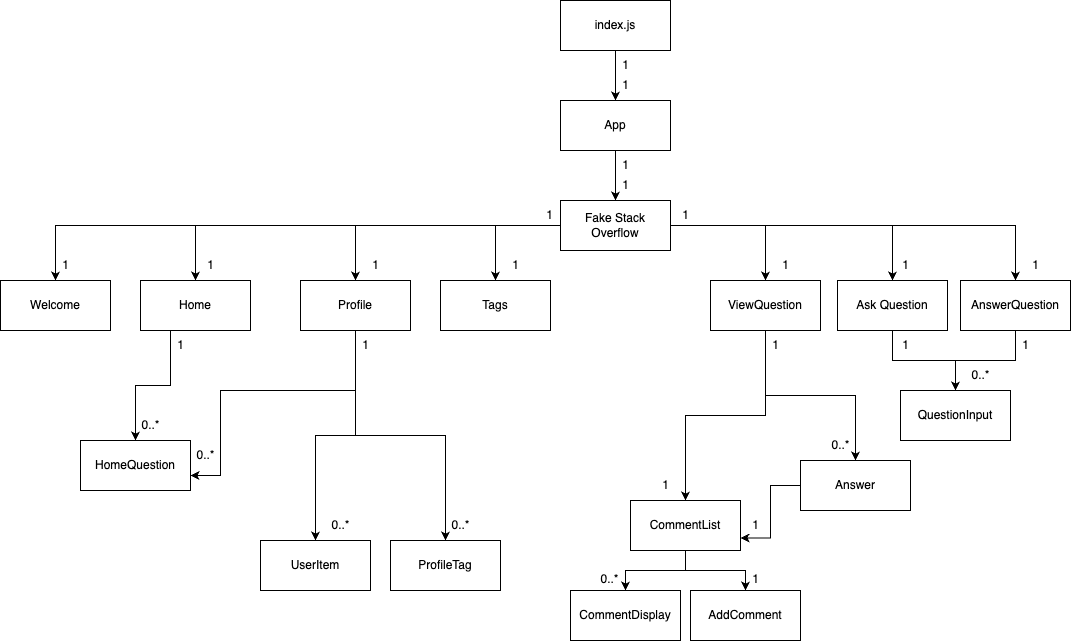

The diagram above was exported from draw.io. Its source (the exported page's mxGraphModel, read from the mxfile embedded in the PNG):
<mxGraphModel dx="2154" dy="1819" grid="1" gridSize="10" guides="1" tooltips="1" connect="1" arrows="1" fold="1" page="1" pageScale="1" pageWidth="827" pageHeight="1169" math="0" shadow="0">
  <root>
    <mxCell id="WIyWlLk6GJQsqaUBKTNV-0" />
    <mxCell id="WIyWlLk6GJQsqaUBKTNV-1" parent="WIyWlLk6GJQsqaUBKTNV-0" />
    <mxCell id="CNZRMzQzAKNFJSnyzfRf-7" style="edgeStyle=orthogonalEdgeStyle;rounded=0;orthogonalLoop=1;jettySize=auto;html=1;entryX=0.5;entryY=0;entryDx=0;entryDy=0;" parent="WIyWlLk6GJQsqaUBKTNV-1" source="CNZRMzQzAKNFJSnyzfRf-0" target="CNZRMzQzAKNFJSnyzfRf-1" edge="1">
      <mxGeometry relative="1" as="geometry" />
    </mxCell>
    <mxCell id="CNZRMzQzAKNFJSnyzfRf-8" style="edgeStyle=orthogonalEdgeStyle;rounded=0;orthogonalLoop=1;jettySize=auto;html=1;entryX=0.5;entryY=0;entryDx=0;entryDy=0;" parent="WIyWlLk6GJQsqaUBKTNV-1" source="CNZRMzQzAKNFJSnyzfRf-0" target="CNZRMzQzAKNFJSnyzfRf-2" edge="1">
      <mxGeometry relative="1" as="geometry" />
    </mxCell>
    <mxCell id="CNZRMzQzAKNFJSnyzfRf-9" style="edgeStyle=orthogonalEdgeStyle;rounded=0;orthogonalLoop=1;jettySize=auto;html=1;" parent="WIyWlLk6GJQsqaUBKTNV-1" source="CNZRMzQzAKNFJSnyzfRf-0" target="CNZRMzQzAKNFJSnyzfRf-3" edge="1">
      <mxGeometry relative="1" as="geometry" />
    </mxCell>
    <mxCell id="CNZRMzQzAKNFJSnyzfRf-11" style="edgeStyle=orthogonalEdgeStyle;rounded=0;orthogonalLoop=1;jettySize=auto;html=1;" parent="WIyWlLk6GJQsqaUBKTNV-1" source="CNZRMzQzAKNFJSnyzfRf-0" target="CNZRMzQzAKNFJSnyzfRf-5" edge="1">
      <mxGeometry relative="1" as="geometry" />
    </mxCell>
    <mxCell id="CNZRMzQzAKNFJSnyzfRf-12" style="edgeStyle=orthogonalEdgeStyle;rounded=0;orthogonalLoop=1;jettySize=auto;html=1;entryX=0.5;entryY=0;entryDx=0;entryDy=0;" parent="WIyWlLk6GJQsqaUBKTNV-1" source="CNZRMzQzAKNFJSnyzfRf-0" target="CNZRMzQzAKNFJSnyzfRf-4" edge="1">
      <mxGeometry relative="1" as="geometry" />
    </mxCell>
    <mxCell id="CNZRMzQzAKNFJSnyzfRf-13" style="edgeStyle=orthogonalEdgeStyle;rounded=0;orthogonalLoop=1;jettySize=auto;html=1;" parent="WIyWlLk6GJQsqaUBKTNV-1" source="CNZRMzQzAKNFJSnyzfRf-0" target="CNZRMzQzAKNFJSnyzfRf-6" edge="1">
      <mxGeometry relative="1" as="geometry" />
    </mxCell>
    <mxCell id="CNZRMzQzAKNFJSnyzfRf-36" style="edgeStyle=orthogonalEdgeStyle;rounded=0;orthogonalLoop=1;jettySize=auto;html=1;" parent="WIyWlLk6GJQsqaUBKTNV-1" source="CNZRMzQzAKNFJSnyzfRf-0" target="CNZRMzQzAKNFJSnyzfRf-30" edge="1">
      <mxGeometry relative="1" as="geometry" />
    </mxCell>
    <mxCell id="CNZRMzQzAKNFJSnyzfRf-0" value="Fake Stack Overflow" style="html=1;whiteSpace=wrap;" parent="WIyWlLk6GJQsqaUBKTNV-1" vertex="1">
      <mxGeometry x="440" y="10" width="110" height="50" as="geometry" />
    </mxCell>
    <mxCell id="CNZRMzQzAKNFJSnyzfRf-1" value="Welcome" style="html=1;whiteSpace=wrap;" parent="WIyWlLk6GJQsqaUBKTNV-1" vertex="1">
      <mxGeometry x="-120" y="90" width="110" height="50" as="geometry" />
    </mxCell>
    <mxCell id="JgSbOreSjK31MSf6RMH1-0" style="edgeStyle=orthogonalEdgeStyle;rounded=0;orthogonalLoop=1;jettySize=auto;html=1;" parent="WIyWlLk6GJQsqaUBKTNV-1" source="CNZRMzQzAKNFJSnyzfRf-2" target="CNZRMzQzAKNFJSnyzfRf-14" edge="1">
      <mxGeometry relative="1" as="geometry">
        <Array as="points">
          <mxPoint x="50" y="195" />
          <mxPoint x="15" y="195" />
        </Array>
      </mxGeometry>
    </mxCell>
    <mxCell id="CNZRMzQzAKNFJSnyzfRf-2" value="Home" style="html=1;whiteSpace=wrap;" parent="WIyWlLk6GJQsqaUBKTNV-1" vertex="1">
      <mxGeometry x="20" y="90" width="110" height="50" as="geometry" />
    </mxCell>
    <mxCell id="CNZRMzQzAKNFJSnyzfRf-19" style="edgeStyle=orthogonalEdgeStyle;rounded=0;orthogonalLoop=1;jettySize=auto;html=1;" parent="WIyWlLk6GJQsqaUBKTNV-1" source="CNZRMzQzAKNFJSnyzfRf-3" target="CNZRMzQzAKNFJSnyzfRf-18" edge="1">
      <mxGeometry relative="1" as="geometry" />
    </mxCell>
    <mxCell id="CNZRMzQzAKNFJSnyzfRf-39" style="edgeStyle=orthogonalEdgeStyle;rounded=0;orthogonalLoop=1;jettySize=auto;html=1;" parent="WIyWlLk6GJQsqaUBKTNV-1" source="CNZRMzQzAKNFJSnyzfRf-3" target="CNZRMzQzAKNFJSnyzfRf-16" edge="1">
      <mxGeometry relative="1" as="geometry" />
    </mxCell>
    <mxCell id="CNZRMzQzAKNFJSnyzfRf-3" value="ViewQuestion" style="html=1;whiteSpace=wrap;" parent="WIyWlLk6GJQsqaUBKTNV-1" vertex="1">
      <mxGeometry x="590" y="90" width="110" height="50" as="geometry" />
    </mxCell>
    <mxCell id="Zk8pFQK0fibNL_5xX1B7-8" style="edgeStyle=orthogonalEdgeStyle;rounded=0;orthogonalLoop=1;jettySize=auto;html=1;" edge="1" parent="WIyWlLk6GJQsqaUBKTNV-1" source="CNZRMzQzAKNFJSnyzfRf-4" target="CNZRMzQzAKNFJSnyzfRf-28">
      <mxGeometry relative="1" as="geometry" />
    </mxCell>
    <mxCell id="CNZRMzQzAKNFJSnyzfRf-4" value="Ask Question" style="html=1;whiteSpace=wrap;" parent="WIyWlLk6GJQsqaUBKTNV-1" vertex="1">
      <mxGeometry x="717" y="90" width="110" height="50" as="geometry" />
    </mxCell>
    <mxCell id="CNZRMzQzAKNFJSnyzfRf-5" value="Tags" style="html=1;whiteSpace=wrap;" parent="WIyWlLk6GJQsqaUBKTNV-1" vertex="1">
      <mxGeometry x="320" y="90" width="110" height="50" as="geometry" />
    </mxCell>
    <mxCell id="CNZRMzQzAKNFJSnyzfRf-40" style="edgeStyle=orthogonalEdgeStyle;rounded=0;orthogonalLoop=1;jettySize=auto;html=1;" parent="WIyWlLk6GJQsqaUBKTNV-1" source="CNZRMzQzAKNFJSnyzfRf-6" target="CNZRMzQzAKNFJSnyzfRf-32" edge="1">
      <mxGeometry relative="1" as="geometry" />
    </mxCell>
    <mxCell id="CNZRMzQzAKNFJSnyzfRf-41" style="edgeStyle=orthogonalEdgeStyle;rounded=0;orthogonalLoop=1;jettySize=auto;html=1;" parent="WIyWlLk6GJQsqaUBKTNV-1" source="CNZRMzQzAKNFJSnyzfRf-6" target="CNZRMzQzAKNFJSnyzfRf-33" edge="1">
      <mxGeometry relative="1" as="geometry" />
    </mxCell>
    <mxCell id="CNZRMzQzAKNFJSnyzfRf-44" style="edgeStyle=orthogonalEdgeStyle;rounded=0;orthogonalLoop=1;jettySize=auto;html=1;" parent="WIyWlLk6GJQsqaUBKTNV-1" source="CNZRMzQzAKNFJSnyzfRf-6" target="CNZRMzQzAKNFJSnyzfRf-14" edge="1">
      <mxGeometry relative="1" as="geometry">
        <Array as="points">
          <mxPoint x="235" y="200" />
          <mxPoint x="100" y="200" />
          <mxPoint x="100" y="285" />
        </Array>
      </mxGeometry>
    </mxCell>
    <mxCell id="CNZRMzQzAKNFJSnyzfRf-6" value="Profile" style="html=1;whiteSpace=wrap;" parent="WIyWlLk6GJQsqaUBKTNV-1" vertex="1">
      <mxGeometry x="180" y="90" width="110" height="50" as="geometry" />
    </mxCell>
    <mxCell id="CNZRMzQzAKNFJSnyzfRf-14" value="HomeQuestion" style="html=1;whiteSpace=wrap;" parent="WIyWlLk6GJQsqaUBKTNV-1" vertex="1">
      <mxGeometry x="-40" y="250" width="110" height="50" as="geometry" />
    </mxCell>
    <mxCell id="CNZRMzQzAKNFJSnyzfRf-21" value="" style="edgeStyle=orthogonalEdgeStyle;rounded=0;orthogonalLoop=1;jettySize=auto;html=1;" parent="WIyWlLk6GJQsqaUBKTNV-1" source="CNZRMzQzAKNFJSnyzfRf-16" target="CNZRMzQzAKNFJSnyzfRf-20" edge="1">
      <mxGeometry relative="1" as="geometry" />
    </mxCell>
    <mxCell id="CNZRMzQzAKNFJSnyzfRf-25" style="edgeStyle=orthogonalEdgeStyle;rounded=0;orthogonalLoop=1;jettySize=auto;html=1;" parent="WIyWlLk6GJQsqaUBKTNV-1" source="CNZRMzQzAKNFJSnyzfRf-16" target="CNZRMzQzAKNFJSnyzfRf-24" edge="1">
      <mxGeometry relative="1" as="geometry" />
    </mxCell>
    <mxCell id="CNZRMzQzAKNFJSnyzfRf-16" value="CommentList" style="html=1;whiteSpace=wrap;" parent="WIyWlLk6GJQsqaUBKTNV-1" vertex="1">
      <mxGeometry x="510" y="310" width="110" height="50" as="geometry" />
    </mxCell>
    <mxCell id="CNZRMzQzAKNFJSnyzfRf-27" style="edgeStyle=orthogonalEdgeStyle;rounded=0;orthogonalLoop=1;jettySize=auto;html=1;entryX=1;entryY=0.75;entryDx=0;entryDy=0;" parent="WIyWlLk6GJQsqaUBKTNV-1" source="CNZRMzQzAKNFJSnyzfRf-18" target="CNZRMzQzAKNFJSnyzfRf-16" edge="1">
      <mxGeometry relative="1" as="geometry" />
    </mxCell>
    <mxCell id="CNZRMzQzAKNFJSnyzfRf-18" value="Answer" style="html=1;whiteSpace=wrap;" parent="WIyWlLk6GJQsqaUBKTNV-1" vertex="1">
      <mxGeometry x="680" y="270" width="110" height="50" as="geometry" />
    </mxCell>
    <mxCell id="CNZRMzQzAKNFJSnyzfRf-20" value="CommentDisplay" style="html=1;whiteSpace=wrap;" parent="WIyWlLk6GJQsqaUBKTNV-1" vertex="1">
      <mxGeometry x="450" y="400" width="110" height="50" as="geometry" />
    </mxCell>
    <mxCell id="CNZRMzQzAKNFJSnyzfRf-24" value="AddComment" style="html=1;whiteSpace=wrap;" parent="WIyWlLk6GJQsqaUBKTNV-1" vertex="1">
      <mxGeometry x="570" y="400" width="110" height="50" as="geometry" />
    </mxCell>
    <mxCell id="CNZRMzQzAKNFJSnyzfRf-28" value="QuestionInput" style="html=1;whiteSpace=wrap;" parent="WIyWlLk6GJQsqaUBKTNV-1" vertex="1">
      <mxGeometry x="780" y="200" width="110" height="50" as="geometry" />
    </mxCell>
    <mxCell id="CNZRMzQzAKNFJSnyzfRf-37" style="edgeStyle=orthogonalEdgeStyle;rounded=0;orthogonalLoop=1;jettySize=auto;html=1;" parent="WIyWlLk6GJQsqaUBKTNV-1" source="CNZRMzQzAKNFJSnyzfRf-30" target="CNZRMzQzAKNFJSnyzfRf-28" edge="1">
      <mxGeometry relative="1" as="geometry" />
    </mxCell>
    <mxCell id="CNZRMzQzAKNFJSnyzfRf-30" value="AnswerQuestion" style="html=1;whiteSpace=wrap;" parent="WIyWlLk6GJQsqaUBKTNV-1" vertex="1">
      <mxGeometry x="840" y="90" width="110" height="50" as="geometry" />
    </mxCell>
    <mxCell id="CNZRMzQzAKNFJSnyzfRf-32" value="UserItem" style="html=1;whiteSpace=wrap;" parent="WIyWlLk6GJQsqaUBKTNV-1" vertex="1">
      <mxGeometry x="140" y="350" width="110" height="50" as="geometry" />
    </mxCell>
    <mxCell id="CNZRMzQzAKNFJSnyzfRf-33" value="ProfileTag" style="html=1;whiteSpace=wrap;" parent="WIyWlLk6GJQsqaUBKTNV-1" vertex="1">
      <mxGeometry x="270" y="350" width="110" height="50" as="geometry" />
    </mxCell>
    <mxCell id="JgSbOreSjK31MSf6RMH1-2" style="edgeStyle=orthogonalEdgeStyle;rounded=0;orthogonalLoop=1;jettySize=auto;html=1;entryX=0.5;entryY=0;entryDx=0;entryDy=0;" parent="WIyWlLk6GJQsqaUBKTNV-1" source="JgSbOreSjK31MSf6RMH1-1" target="CNZRMzQzAKNFJSnyzfRf-0" edge="1">
      <mxGeometry relative="1" as="geometry" />
    </mxCell>
    <mxCell id="JgSbOreSjK31MSf6RMH1-1" value="App" style="html=1;whiteSpace=wrap;" parent="WIyWlLk6GJQsqaUBKTNV-1" vertex="1">
      <mxGeometry x="440" y="-90" width="110" height="50" as="geometry" />
    </mxCell>
    <mxCell id="JgSbOreSjK31MSf6RMH1-4" style="edgeStyle=orthogonalEdgeStyle;rounded=0;orthogonalLoop=1;jettySize=auto;html=1;entryX=0.5;entryY=0;entryDx=0;entryDy=0;" parent="WIyWlLk6GJQsqaUBKTNV-1" source="JgSbOreSjK31MSf6RMH1-3" target="JgSbOreSjK31MSf6RMH1-1" edge="1">
      <mxGeometry relative="1" as="geometry" />
    </mxCell>
    <mxCell id="JgSbOreSjK31MSf6RMH1-3" value="index.js" style="html=1;whiteSpace=wrap;" parent="WIyWlLk6GJQsqaUBKTNV-1" vertex="1">
      <mxGeometry x="440" y="-190" width="110" height="50" as="geometry" />
    </mxCell>
    <mxCell id="Zk8pFQK0fibNL_5xX1B7-0" value="0..*" style="text;html=1;align=center;verticalAlign=middle;resizable=0;points=[];autosize=1;strokeColor=none;fillColor=none;" vertex="1" parent="WIyWlLk6GJQsqaUBKTNV-1">
      <mxGeometry x="700" y="240" width="40" height="30" as="geometry" />
    </mxCell>
    <mxCell id="Zk8pFQK0fibNL_5xX1B7-1" value="0..*" style="text;html=1;align=center;verticalAlign=middle;resizable=0;points=[];autosize=1;strokeColor=none;fillColor=none;" vertex="1" parent="WIyWlLk6GJQsqaUBKTNV-1">
      <mxGeometry x="469" y="374" width="40" height="30" as="geometry" />
    </mxCell>
    <mxCell id="Zk8pFQK0fibNL_5xX1B7-2" value="0..*" style="text;html=1;align=center;verticalAlign=middle;resizable=0;points=[];autosize=1;strokeColor=none;fillColor=none;" vertex="1" parent="WIyWlLk6GJQsqaUBKTNV-1">
      <mxGeometry x="200" y="320" width="40" height="30" as="geometry" />
    </mxCell>
    <mxCell id="Zk8pFQK0fibNL_5xX1B7-3" value="0..*" style="text;html=1;align=center;verticalAlign=middle;resizable=0;points=[];autosize=1;strokeColor=none;fillColor=none;" vertex="1" parent="WIyWlLk6GJQsqaUBKTNV-1">
      <mxGeometry x="320" y="320" width="40" height="30" as="geometry" />
    </mxCell>
    <mxCell id="Zk8pFQK0fibNL_5xX1B7-4" value="0..*" style="text;html=1;align=center;verticalAlign=middle;resizable=0;points=[];autosize=1;strokeColor=none;fillColor=none;" vertex="1" parent="WIyWlLk6GJQsqaUBKTNV-1">
      <mxGeometry x="10" y="220" width="40" height="30" as="geometry" />
    </mxCell>
    <mxCell id="Zk8pFQK0fibNL_5xX1B7-5" value="0..*" style="text;html=1;align=center;verticalAlign=middle;resizable=0;points=[];autosize=1;strokeColor=none;fillColor=none;" vertex="1" parent="WIyWlLk6GJQsqaUBKTNV-1">
      <mxGeometry x="65" y="250" width="40" height="30" as="geometry" />
    </mxCell>
    <mxCell id="Zk8pFQK0fibNL_5xX1B7-6" value="1" style="text;html=1;align=center;verticalAlign=middle;resizable=0;points=[];autosize=1;strokeColor=none;fillColor=none;" vertex="1" parent="WIyWlLk6GJQsqaUBKTNV-1">
      <mxGeometry x="620" y="374" width="30" height="30" as="geometry" />
    </mxCell>
    <mxCell id="Zk8pFQK0fibNL_5xX1B7-9" value="0..*" style="text;html=1;align=center;verticalAlign=middle;resizable=0;points=[];autosize=1;strokeColor=none;fillColor=none;" vertex="1" parent="WIyWlLk6GJQsqaUBKTNV-1">
      <mxGeometry x="840" y="170" width="40" height="30" as="geometry" />
    </mxCell>
    <mxCell id="Zk8pFQK0fibNL_5xX1B7-10" value="1" style="text;html=1;align=center;verticalAlign=middle;resizable=0;points=[];autosize=1;strokeColor=none;fillColor=none;" vertex="1" parent="WIyWlLk6GJQsqaUBKTNV-1">
      <mxGeometry x="380" y="60" width="30" height="30" as="geometry" />
    </mxCell>
    <mxCell id="Zk8pFQK0fibNL_5xX1B7-11" value="1" style="text;html=1;align=center;verticalAlign=middle;resizable=0;points=[];autosize=1;strokeColor=none;fillColor=none;" vertex="1" parent="WIyWlLk6GJQsqaUBKTNV-1">
      <mxGeometry x="240" y="60" width="30" height="30" as="geometry" />
    </mxCell>
    <mxCell id="Zk8pFQK0fibNL_5xX1B7-12" value="1" style="text;html=1;align=center;verticalAlign=middle;resizable=0;points=[];autosize=1;strokeColor=none;fillColor=none;" vertex="1" parent="WIyWlLk6GJQsqaUBKTNV-1">
      <mxGeometry x="-70" y="60" width="30" height="30" as="geometry" />
    </mxCell>
    <mxCell id="Zk8pFQK0fibNL_5xX1B7-13" value="1" style="text;html=1;align=center;verticalAlign=middle;resizable=0;points=[];autosize=1;strokeColor=none;fillColor=none;" vertex="1" parent="WIyWlLk6GJQsqaUBKTNV-1">
      <mxGeometry x="75" y="60" width="30" height="30" as="geometry" />
    </mxCell>
    <mxCell id="Zk8pFQK0fibNL_5xX1B7-14" value="1" style="text;html=1;align=center;verticalAlign=middle;resizable=0;points=[];autosize=1;strokeColor=none;fillColor=none;" vertex="1" parent="WIyWlLk6GJQsqaUBKTNV-1">
      <mxGeometry x="650" y="60" width="30" height="30" as="geometry" />
    </mxCell>
    <mxCell id="Zk8pFQK0fibNL_5xX1B7-15" value="1" style="text;html=1;align=center;verticalAlign=middle;resizable=0;points=[];autosize=1;strokeColor=none;fillColor=none;" vertex="1" parent="WIyWlLk6GJQsqaUBKTNV-1">
      <mxGeometry x="770" y="60" width="30" height="30" as="geometry" />
    </mxCell>
    <mxCell id="Zk8pFQK0fibNL_5xX1B7-16" value="1" style="text;html=1;align=center;verticalAlign=middle;resizable=0;points=[];autosize=1;strokeColor=none;fillColor=none;" vertex="1" parent="WIyWlLk6GJQsqaUBKTNV-1">
      <mxGeometry x="900" y="60" width="30" height="30" as="geometry" />
    </mxCell>
    <mxCell id="Zk8pFQK0fibNL_5xX1B7-17" value="1" style="text;html=1;align=center;verticalAlign=middle;resizable=0;points=[];autosize=1;strokeColor=none;fillColor=none;" vertex="1" parent="WIyWlLk6GJQsqaUBKTNV-1">
      <mxGeometry x="530" y="280" width="30" height="30" as="geometry" />
    </mxCell>
    <mxCell id="Zk8pFQK0fibNL_5xX1B7-18" value="1" style="text;html=1;align=center;verticalAlign=middle;resizable=0;points=[];autosize=1;strokeColor=none;fillColor=none;" vertex="1" parent="WIyWlLk6GJQsqaUBKTNV-1">
      <mxGeometry x="620" y="320" width="30" height="30" as="geometry" />
    </mxCell>
    <mxCell id="Zk8pFQK0fibNL_5xX1B7-19" value="1" style="text;html=1;align=center;verticalAlign=middle;resizable=0;points=[];autosize=1;strokeColor=none;fillColor=none;" vertex="1" parent="WIyWlLk6GJQsqaUBKTNV-1">
      <mxGeometry x="230" y="140" width="30" height="30" as="geometry" />
    </mxCell>
    <mxCell id="Zk8pFQK0fibNL_5xX1B7-20" value="1" style="text;html=1;align=center;verticalAlign=middle;resizable=0;points=[];autosize=1;strokeColor=none;fillColor=none;" vertex="1" parent="WIyWlLk6GJQsqaUBKTNV-1">
      <mxGeometry x="45" y="140" width="30" height="30" as="geometry" />
    </mxCell>
    <mxCell id="Zk8pFQK0fibNL_5xX1B7-21" value="1" style="text;html=1;align=center;verticalAlign=middle;resizable=0;points=[];autosize=1;strokeColor=none;fillColor=none;" vertex="1" parent="WIyWlLk6GJQsqaUBKTNV-1">
      <mxGeometry x="490" y="-40" width="30" height="30" as="geometry" />
    </mxCell>
    <mxCell id="Zk8pFQK0fibNL_5xX1B7-22" value="1" style="text;html=1;align=center;verticalAlign=middle;resizable=0;points=[];autosize=1;strokeColor=none;fillColor=none;" vertex="1" parent="WIyWlLk6GJQsqaUBKTNV-1">
      <mxGeometry x="490" y="-20" width="30" height="30" as="geometry" />
    </mxCell>
    <mxCell id="Zk8pFQK0fibNL_5xX1B7-23" value="1" style="text;html=1;align=center;verticalAlign=middle;resizable=0;points=[];autosize=1;strokeColor=none;fillColor=none;" vertex="1" parent="WIyWlLk6GJQsqaUBKTNV-1">
      <mxGeometry x="490" y="-120" width="30" height="30" as="geometry" />
    </mxCell>
    <mxCell id="Zk8pFQK0fibNL_5xX1B7-24" value="1" style="text;html=1;align=center;verticalAlign=middle;resizable=0;points=[];autosize=1;strokeColor=none;fillColor=none;" vertex="1" parent="WIyWlLk6GJQsqaUBKTNV-1">
      <mxGeometry x="490" y="-140" width="30" height="30" as="geometry" />
    </mxCell>
    <mxCell id="Zk8pFQK0fibNL_5xX1B7-25" value="1" style="text;html=1;align=center;verticalAlign=middle;resizable=0;points=[];autosize=1;strokeColor=none;fillColor=none;" vertex="1" parent="WIyWlLk6GJQsqaUBKTNV-1">
      <mxGeometry x="550" y="10" width="30" height="30" as="geometry" />
    </mxCell>
    <mxCell id="Zk8pFQK0fibNL_5xX1B7-26" value="1" style="text;html=1;align=center;verticalAlign=middle;resizable=0;points=[];autosize=1;strokeColor=none;fillColor=none;" vertex="1" parent="WIyWlLk6GJQsqaUBKTNV-1">
      <mxGeometry x="414" y="10" width="30" height="30" as="geometry" />
    </mxCell>
    <mxCell id="Zk8pFQK0fibNL_5xX1B7-27" value="1" style="text;html=1;align=center;verticalAlign=middle;resizable=0;points=[];autosize=1;strokeColor=none;fillColor=none;" vertex="1" parent="WIyWlLk6GJQsqaUBKTNV-1">
      <mxGeometry x="640" y="140" width="30" height="30" as="geometry" />
    </mxCell>
    <mxCell id="Zk8pFQK0fibNL_5xX1B7-28" value="1" style="text;html=1;align=center;verticalAlign=middle;resizable=0;points=[];autosize=1;strokeColor=none;fillColor=none;" vertex="1" parent="WIyWlLk6GJQsqaUBKTNV-1">
      <mxGeometry x="770" y="140" width="30" height="30" as="geometry" />
    </mxCell>
    <mxCell id="Zk8pFQK0fibNL_5xX1B7-29" value="1" style="text;html=1;align=center;verticalAlign=middle;resizable=0;points=[];autosize=1;strokeColor=none;fillColor=none;" vertex="1" parent="WIyWlLk6GJQsqaUBKTNV-1">
      <mxGeometry x="890" y="140" width="30" height="30" as="geometry" />
    </mxCell>
  </root>
</mxGraphModel>